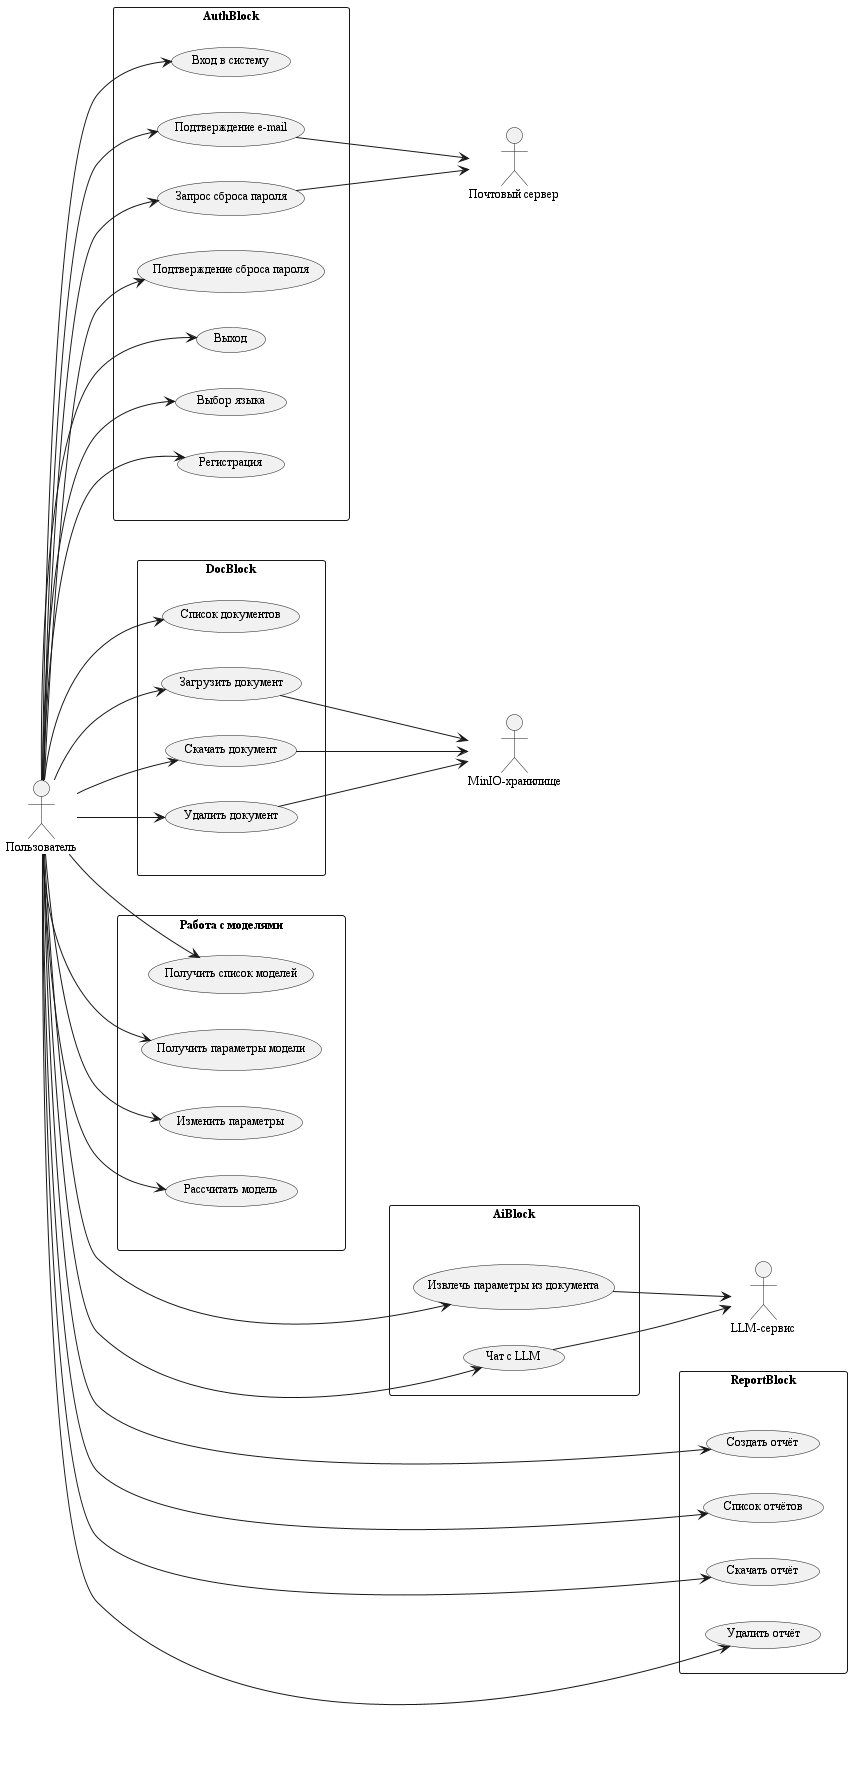

The diagram above was rendered by PlantUML. Its source (embedded in the PNG):
@startuml
left to right direction
skinparam defaultFontName "Times New Roman"
skinparam defaultFontSize 12

actor Пользователь as User
actor "Почтовый сервер" as Mail
actor "LLM-сервис" as LLM
actor "MinIO-хранилище" as Storage

' Первый горизонтальный ряд
rectangle AuthBlock {
  (Регистрация) as Register
  (Вход в систему) as Login
  (Подтверждение e-mail) as VerifyEmail
  (Запрос сброса пароля) as ResetRequest
  (Подтверждение сброса пароля) as ResetConfirm
  (Выход) as Logout
  (Выбор языка) as SetLang
}
rectangle DocBlock {
  (Список документов) as ListDocs
  (Загрузить документ) as UploadDoc
  (Скачать документ) as DownloadDoc
  (Удалить документ) as DeleteDoc
}
rectangle "Работа с моделями" as ModelBlock {
  (Получить список моделей) as GetModels
  (Получить параметры модели) as GetParams
  (Изменить параметры) as UpdateParams
  (Рассчитать модель) as CalculateModel
}

' Второй горизонтальный ряд
rectangle AiBlock {
  (Извлечь параметры из документа) as ExtractParams
  (Чат с LLM) as ChatLLM
}
rectangle ReportBlock {
  (Создать отчёт) as CreateReport
  (Список отчётов) as ListReports
  (Скачать отчёт) as DownloadReport
  (Удалить отчёт) as DeleteReport
}

' Визуальное выравнивание двух рядов (фиктивные связи)
AuthBlock -[hidden]-> DocBlock
DocBlock -[hidden]-> ModelBlock
AiBlock -[hidden]-> ReportBlock
' Вертикальный переход от первого к второму ряду
ModelBlock -[hidden]-> AiBlock

' --- Связи пользователя с use-case ---
User --> Register
User --> Login
User --> VerifyEmail
User --> ResetRequest
User --> ResetConfirm
User --> Logout
User --> SetLang

User --> ListDocs
User --> UploadDoc
User --> DownloadDoc
User --> DeleteDoc

User --> GetModels
User --> GetParams
User --> UpdateParams
User --> CalculateModel

User --> ExtractParams
User --> ChatLLM

User --> CreateReport
User --> ListReports
User --> DownloadReport
User --> DeleteReport

' --- Внешние сервисы ---
VerifyEmail --> Mail
ResetRequest --> Mail
UploadDoc --> Storage
DownloadDoc --> Storage
DeleteDoc --> Storage

ExtractParams --> LLM
ChatLLM --> LLM

@enduml